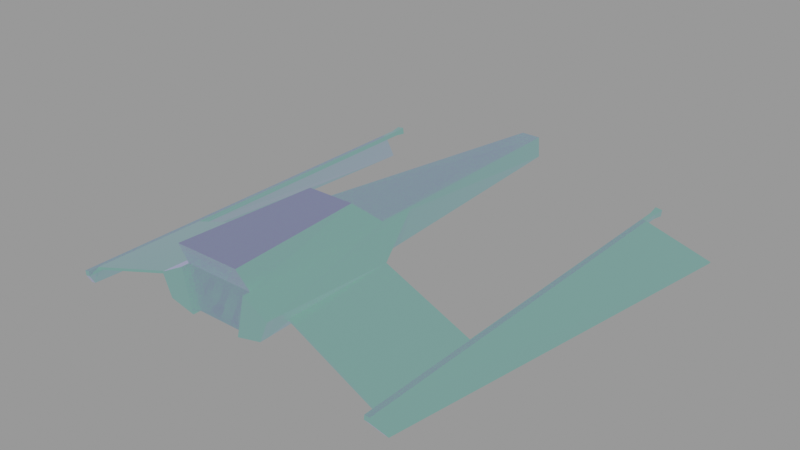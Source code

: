 # Source: StarshipProto.blend  (saved by Blender 2.82.7; exported with 4.5.12 LTS)
import bpy
from mathutils import Matrix  # noqa: F401  (used for matrix-valued properties, if any)

bpy.ops.wm.read_factory_settings(use_empty=True)
scene = bpy.context.scene
scene.name = 'Scene'

# ---- collections
col_collection = bpy.data.collections.new('Collection'); scene.collection.children.link(col_collection)

# ---- materials (node trees are filled in below, after node groups)
mat_simpleglow = bpy.data.materials.new('simpleglow')
mat_simpleglow.alpha_threshold = 0.0
mat_simpleglow.use_transparent_shadow = False
mat_simpleglow.line_color = (0.0, 0.0, 0.0, 1.0)

# ---- material node trees
mat_simpleglow.use_nodes = True; mat_simpleglow.node_tree.nodes.clear()
_N = mat_simpleglow.node_tree.nodes; _L = mat_simpleglow.node_tree.links
n0 = _N.new('ShaderNodeOutputMaterial'); n0.name = 'Material Output'; n0.location = (300, 300)
n1 = _N.new('ShaderNodeBsdfPrincipled'); n1.name = 'Principled BSDF'; n1.location = (10, 300)
n1.distribution = 'GGX'
n1.subsurface_method = 'BURLEY'
n1.inputs[0].default_value = (0.004678, 0.8, 0.01714, 1.0)
n1.inputs[1].default_value = 0.9314
n1.inputs[2].default_value = 0.1486
n1.inputs[3].default_value = 1.45
n1.inputs[27].default_value = (0.1621, 0.05264, 0.2957, 1.0)
n1.inputs[28].default_value = 1.0
_L.new(n1.outputs[0], n0.inputs[0])
n0.is_active_output = True

# ---- meshes
me_cube = bpy.data.meshes.new('Cube')
me_cube.from_pydata([(1.0, 1.0, -1.0), (1.0, -1.0, -1.0), (-9.784, 0.3873, -0.1741), (-9.784, 0.4396, -1.0), (-9.784, -0.3873, -0.1741), (-9.784, -0.4396, -1.0), (7.326, 1.245, 1.459), (6.925, 1.0, -1.0), (7.326, -1.245, 1.459), (6.925, -1.0, -1.0), (1.751, 2.155, -0.3884), (1.751, 2.134, -0.4827), (6.174, 2.155, -0.3884), (6.174, 2.134, -0.4827), (6.925, 2.318, 0.03836), (6.925, 1.971, -0.7734), (2.545, 6.135, -1.274), (2.545, 6.114, -1.368), (6.967, 6.135, -1.274), (6.967, 6.114, -1.368), (-7.775, 6.151, -1.277), (-10.23, 7.796, -3.455), (6.967, 6.151, -1.277), (6.967, 6.49, -2.024), (-7.775, 6.338, -1.301), (-10.23, 7.984, -3.479), (6.967, 6.338, -1.301), (6.967, 6.677, -2.048), (1.0, 1.347, 0.561), (1.0, -1.347, 0.561), (6.925, 1.347, 0.561), (6.925, -1.347, 0.561), (1.0, 1.347, 0.5653), (2.002, 0.9161, 1.459), (2.002, -0.9251, 1.459), (1.0, -1.347, 0.5653), (1.751, 2.155, -0.3884), (-0.7349, 1.193, 0.4438), (6.925, 2.318, 0.03836), (0.4727, 1.0, -1.0), (1.751, 2.134, -0.4827), (6.925, 1.971, -0.7734), (7.216, 1.347, 0.561), (7.216, 1.0, -1.0), (7.216, 2.318, 0.03836), (7.216, 1.971, -0.7734), (7.372, 6.151, -1.277), (7.372, 6.13, -1.457), (7.372, 6.338, -1.301), (7.372, 6.317, -1.481), (-7.955, 6.151, -1.277), (-10.41, 7.796, -3.455), (-7.955, 6.338, -1.301), (-10.41, 7.984, -3.479), (-8.635, 6.151, -1.277), (-8.635, 6.13, -1.457), (-8.635, 6.338, -1.301), (-8.635, 6.317, -1.481), (-9.065, 6.109, -1.226), (-9.065, 6.078, -1.496), (-9.065, 6.391, -1.262), (-9.065, 6.359, -1.532)], [], [(28, 2, 4, 29), (1, 29, 4, 5), (5, 4, 2, 3), (3, 0, 1, 5), (29, 1, 9, 31), (3, 2, 28, 0), (7, 30, 31, 9), (30, 7, 43, 42), (1, 0, 7, 9), (32, 33, 6, 30, 28), (10, 12, 18, 16), (12, 10, 36, 38, 14), (11, 13, 15, 41, 40), (0, 28, 37, 39), (13, 12, 14, 15), (28, 30, 14, 38, 37), (7, 0, 39, 41, 15), (17, 16, 20, 21), (11, 10, 16, 17), (13, 11, 17, 19), (12, 13, 19, 18), (23, 21, 25, 27), (19, 17, 21, 23), (18, 19, 23, 22), (16, 18, 22, 20), (25, 24, 26, 27), (26, 22, 46, 48), (20, 22, 26, 24), (25, 21, 51, 53), (33, 34, 8, 6), (6, 8, 31, 30), (8, 34, 35, 29, 31), (32, 35, 34, 33), (35, 32, 28, 29), (36, 37, 38), (39, 40, 41), (36, 40, 39, 37), (10, 11, 40, 36), (42, 43, 45, 44), (7, 15, 45, 43), (14, 30, 42, 44), (15, 14, 44, 45), (48, 46, 54, 56), (22, 23, 47, 46), (23, 27, 49, 47), (27, 26, 48, 49), (51, 50, 52, 53), (24, 25, 53, 52), (20, 24, 52, 50), (21, 20, 50, 51), (55, 57, 61, 59), (49, 48, 56, 57), (47, 49, 57, 55), (46, 47, 55, 54), (46, 48, 49, 47), (58, 59, 61, 60), (54, 55, 59, 58), (56, 54, 58, 60), (57, 56, 60, 61)])
_uv = me_cube.uv_layers.new(name='UVMap')
_uv.uv.foreach_set('vector', [0.625, 0.5, 0.875, 0.5, 0.875, 0.75, 0.625, 0.75, 0.375, 0.75, 0.625, 0.75, 0.625, 1.0, 0.375, 1.0, 0.375, 0.0, 0.625, 0.0, 0.625, 0.25, 0.375, 0.25, 0.125, 0.5, 0.375, 0.5, 0.375, 0.75, 0.125, 0.75, 0.625, 0.75, 0.375, 0.75, 0.375, 0.75, 0.625, 0.75, 0.375, 0.25, 0.625, 0.25, 0.625, 0.5, 0.375, 0.5, 0.375, 0.5, 0.625, 0.5, 0.625, 0.75, 0.375, 0.75, 0.625, 0.5, 0.375, 0.5, 0.375, 0.5, 0.625, 0.5, 0.375, 0.75, 0.375, 0.5, 0.375, 0.5, 0.375, 0.75, 0.625, 0.5, 0.625, 0.5095, 0.625, 0.5095, 0.625, 0.5, 0.625, 0.5, 0.5076, 0.5, 0.5076, 0.5, 0.5076, 0.5, 0.5076, 0.5, 0.5076, 0.5, 0.5076, 0.5, 0.5076, 0.5, 0.625, 0.5, 0.625, 0.5, 0.4924, 0.5, 0.4924, 0.5, 0.375, 0.5, 0.375, 0.5, 0.4924, 0.5, 0.375, 0.5, 0.625, 0.5, 0.625, 0.5, 0.375, 0.5, 0.4924, 0.5, 0.5076, 0.5, 0.625, 0.5, 0.375, 0.5, 0.625, 0.5, 0.625, 0.5, 0.625, 0.5, 0.625, 0.5, 0.625, 0.5, 0.375, 0.5, 0.375, 0.5, 0.375, 0.5, 0.375, 0.5, 0.375, 0.5, 0.4924, 0.5, 0.5076, 0.5, 0.5076, 0.5, 0.4924, 0.5, 0.4924, 0.5, 0.5076, 0.5, 0.5076, 0.5, 0.4924, 0.5, 0.4924, 0.5, 0.4924, 0.5, 0.4924, 0.5, 0.4924, 0.5, 0.5076, 0.5, 0.4924, 0.5, 0.4924, 0.5, 0.5076, 0.5, 0.4924, 0.5, 0.4924, 0.5, 0.4924, 0.5, 0.4924, 0.5, 0.4924, 0.5, 0.4924, 0.5, 0.4924, 0.5, 0.4924, 0.5, 0.5076, 0.5, 0.4924, 0.5, 0.4924, 0.5, 0.5076, 0.5, 0.5076, 0.5, 0.5076, 0.5, 0.5076, 0.5, 0.5076, 0.5, 0.4924, 0.5, 0.5076, 0.5, 0.5076, 0.5, 0.4924, 0.5, 0.5076, 0.5, 0.5076, 0.5, 0.5076, 0.5, 0.5076, 0.5, 0.5076, 0.5, 0.5076, 0.5, 0.5076, 0.5, 0.5076, 0.5, 0.4924, 0.5, 0.4924, 0.5, 0.4924, 0.5, 0.4924, 0.5, 0.625, 0.5095, 0.625, 0.7405, 0.625, 0.7405, 0.625, 0.5095, 0.625, 0.5095, 0.625, 0.7405, 0.625, 0.75, 0.625, 0.5, 0.625, 0.7405, 0.625, 0.7405, 0.625, 0.75, 0.625, 0.75, 0.625, 0.75, 0.625, 0.5, 0.625, 0.75, 0.625, 0.7405, 0.625, 0.5095, 0.625, 0.75, 0.625, 0.5, 0.625, 0.5, 0.625, 0.75, 0.5076, 0.5, 0.625, 0.5, 0.625, 0.5, 0.375, 0.5, 0.4924, 0.5, 0.375, 0.5, 0.5076, 0.5, 0.4924, 0.5, 0.375, 0.5, 0.625, 0.5, 0.5076, 0.5, 0.4924, 0.5, 0.4924, 0.5, 0.5076, 0.5, 0.625, 0.5, 0.375, 0.5, 0.375, 0.5, 0.625, 0.5, 0.375, 0.5, 0.375, 0.5, 0.375, 0.5, 0.375, 0.5, 0.625, 0.5, 0.625, 0.5, 0.625, 0.5, 0.625, 0.5, 0.375, 0.5, 0.625, 0.5, 0.625, 0.5, 0.375, 0.5, 0.5076, 0.5, 0.5076, 0.5, 0.5076, 0.5, 0.5076, 0.5, 0.5076, 0.5, 0.4924, 0.5, 0.4924, 0.5, 0.5076, 0.5, 0.4924, 0.5, 0.4924, 0.5, 0.4924, 0.5, 0.4924, 0.5, 0.4924, 0.5, 0.5076, 0.5, 0.5076, 0.5, 0.4924, 0.5, 0.4924, 0.5, 0.5076, 0.5, 0.5076, 0.5, 0.4924, 0.5, 0.5076, 0.5, 0.4924, 0.5, 0.4924, 0.5, 0.5076, 0.5, 0.5076, 0.5, 0.5076, 0.5, 0.5076, 0.5, 0.5076, 0.5, 0.4924, 0.5, 0.5076, 0.5, 0.5076, 0.5, 0.4924, 0.5, 0.4924, 0.5, 0.4924, 0.5, 0.4924, 0.5, 0.4924, 0.5, 0.4924, 0.5, 0.5076, 0.5, 0.5076, 0.5, 0.4924, 0.5, 0.4924, 0.5, 0.4924, 0.5, 0.4924, 0.5, 0.4924, 0.5, 0.5076, 0.5, 0.4924, 0.5, 0.4924, 0.5, 0.5076, 0.5, 0.0, 0.0, 0.0, 0.0, 0.0, 0.0, 0.0, 0.0, 0.5076, 0.5, 0.4924, 0.5, 0.4924, 0.5, 0.5076, 0.5, 0.5076, 0.5, 0.4924, 0.5, 0.4924, 0.5, 0.5076, 0.5, 0.5076, 0.5, 0.5076, 0.5, 0.5076, 0.5, 0.5076, 0.5, 0.4924, 0.5, 0.5076, 0.5, 0.5076, 0.5, 0.4924, 0.5])
me_cube.materials.append(mat_simpleglow)
me_cube.use_remesh_preserve_volume = False
me_cube.use_remesh_preserve_attributes = False
me_cube.use_mirror_vertex_groups = False
me_cube.update()

# ---- objects
ob_ship = bpy.data.objects.new('Ship', me_cube)

# ---- transforms, parenting, visibility, modifiers, constraints
ob_ship.location = (0.0, 0.0, 1.704)
ob_ship.rotation_euler = (0.0, -0.0, -1.571)
ob_ship.scale = (0.1678, 0.1678, 0.1678)
ob_ship.lock_rotations_4d = False
ob_ship.empty_display_type = 'ARROWS'
ob_ship.lineart.crease_threshold = 0.0
_m = ob_ship.modifiers.new('Mirror', 'MIRROR')
_m.use_axis = (False, True, False)

# ---- collection membership
col_collection.objects.link(ob_ship)

# ---- scene / render settings (as saved in the file)
scene.frame_start = 1; scene.frame_end = 250; scene.frame_set(1)
scene.render.engine = 'BLENDER_EEVEE_NEXT'
scene.cycles.use_denoising = False
scene.cycles.samples = 128
scene.cycles.sampling_pattern = 'TABULATED_SOBOL'
scene.cycles.use_adaptive_sampling = False
scene.cycles.use_light_tree = False
scene.view_settings.view_transform = 'Filmic'
bpy.context.view_layer.update()

# ---- added for rendering (the .blend has no active camera and no usable light): camera, sun + grey world if the file has none
cam_auto = bpy.data.cameras.new('AutoCamera')
cam_auto.lens = 50.0
cam_auto.sensor_width = 36.0
cam_auto.clip_end = 1000.0
ob_auto_camera = bpy.data.objects.new('AutoCamera', cam_auto)
scene.collection.objects.link(ob_auto_camera)
ob_auto_camera.location = (3.78957, -4.29231, 4.56605)
ob_auto_camera.rotation_euler = (1.09748, -7.21219e-08, 0.694738)
scene.camera = ob_auto_camera
light_auto_sun = bpy.data.lights.new('AutoSun', 'SUN')
light_auto_sun.energy = 3.0
light_auto_sun.angle = 0.0523599
ob_auto_sun = bpy.data.objects.new('AutoSun', light_auto_sun)
scene.collection.objects.link(ob_auto_sun)
ob_auto_sun.rotation_euler = (0.872665, 0.174533, 0.523599)
if scene.world is None:
    world_auto = bpy.data.worlds.new('AutoWorld')
    world_auto.color = (0.3, 0.3, 0.3)
    scene.world = world_auto
bpy.context.view_layer.update()
